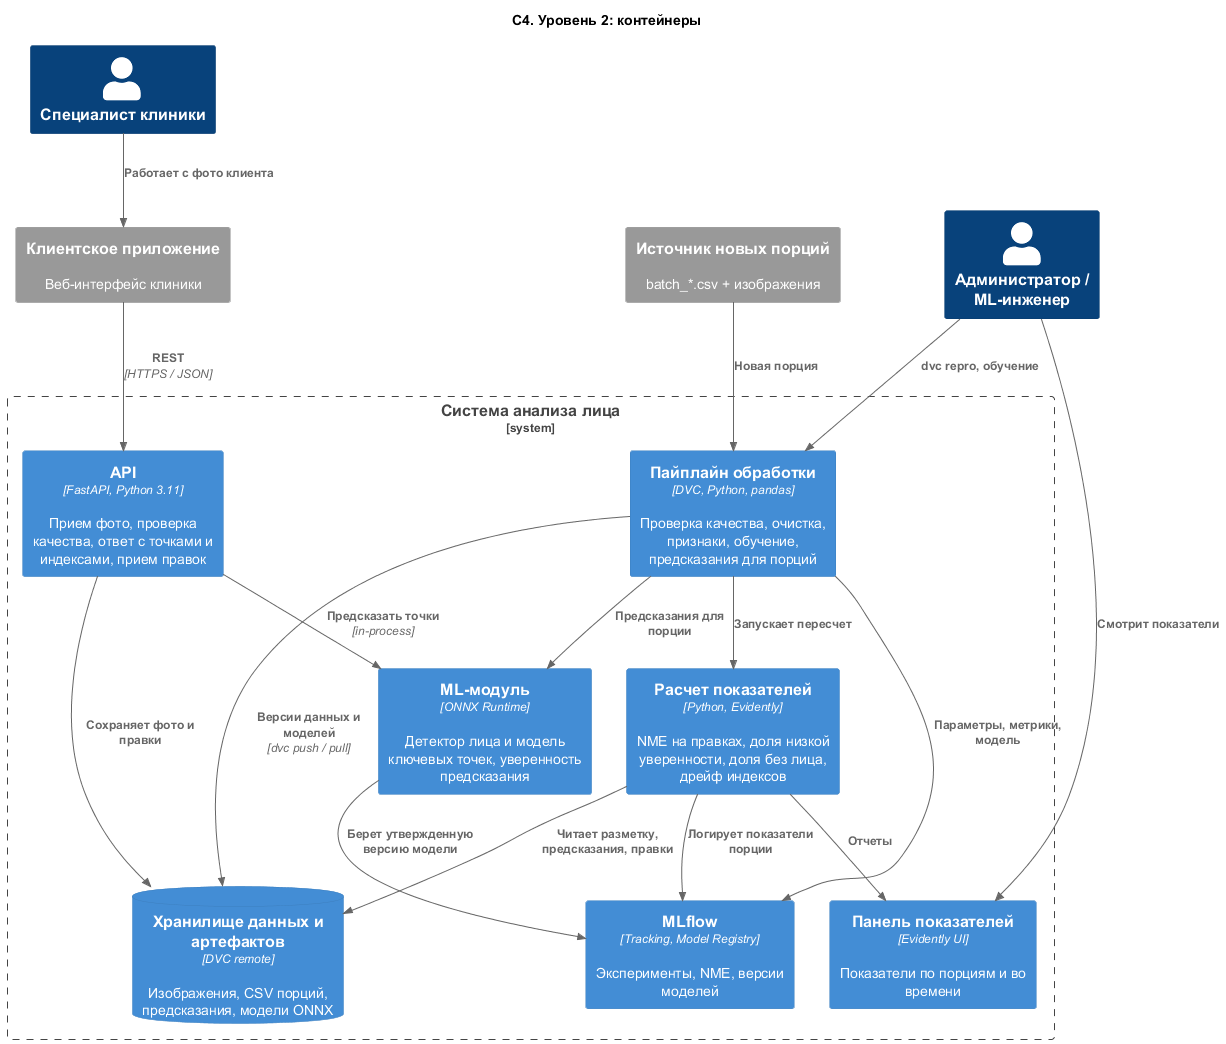

The diagram above was rendered by PlantUML. Its source (embedded in the PNG):
@startuml c4_containers
!include <C4/C4_Container>
HIDE_STEREOTYPE()

title C4. Уровень 2: контейнеры

Person(spec, "Специалист клиники")
Person(admin, "Администратор / ML-инженер")
System_Ext(app, "Клиентское приложение", "Веб-интерфейс клиники")
System_Ext(src, "Источник новых порций", "batch_*.csv + изображения")

System_Boundary(s, "Система анализа лица") {
    Container(api, "API", "FastAPI, Python 3.11", "Прием фото, проверка качества, ответ с точками и индексами, прием правок")
    Container(ml, "ML-модуль", "ONNX Runtime", "Детектор лица и модель ключевых точек, уверенность предсказания")
    Container(pipe, "Пайплайн обработки", "DVC, Python, pandas", "Проверка качества, очистка, признаки, обучение, предсказания для порций")
    ContainerDb(store, "Хранилище данных и артефактов", "DVC remote", "Изображения, CSV порций, предсказания, модели ONNX")
    Container(mlflow, "MLflow", "Tracking, Model Registry", "Эксперименты, NME, версии моделей")
    Container(kpi, "Расчет показателей", "Python, Evidently", "NME на правках, доля низкой уверенности, доля без лица, дрейф индексов")
    Container(dash, "Панель показателей", "Evidently UI", "Показатели по порциям и во времени")
}

Rel(spec, app, "Работает с фото клиента")
Rel(app, api, "REST", "HTTPS / JSON")
Rel(api, ml, "Предсказать точки", "in-process")
Rel(api, store, "Сохраняет фото и правки")
Rel(src, pipe, "Новая порция")
Rel(pipe, store, "Версии данных и моделей", "dvc push / pull")
Rel(pipe, ml, "Предсказания для порции")
Rel(pipe, mlflow, "Параметры, метрики, модель")
Rel(ml, mlflow, "Берет утвержденную версию модели")
Rel(pipe, kpi, "Запускает пересчет")
Rel(kpi, store, "Читает разметку, предсказания, правки")
Rel(kpi, mlflow, "Логирует показатели порции")
Rel(kpi, dash, "Отчеты")
Rel(admin, dash, "Смотрит показатели")
Rel(admin, pipe, "dvc repro, обучение")

@enduml